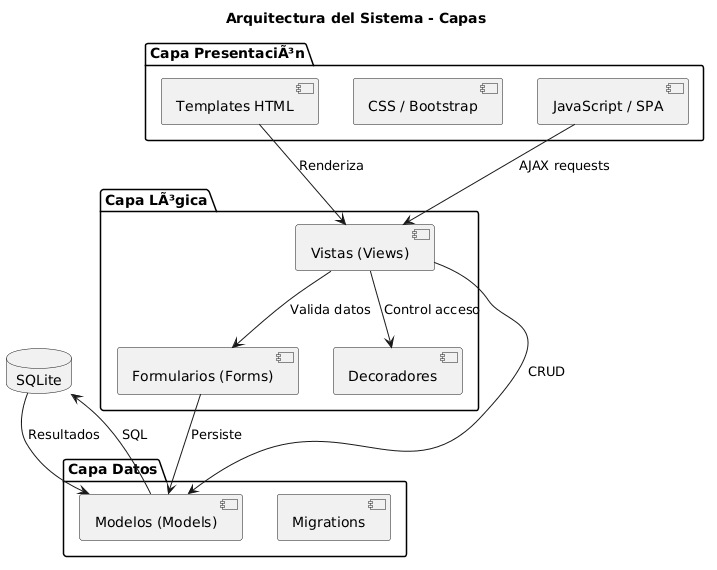

The diagram above was rendered by PlantUML. Its source (embedded in the PNG):
@startuml
title Arquitectura del Sistema - Capas

package "Capa PresentaciÃ³n" {
  [Templates HTML] as templates
  [CSS / Bootstrap] as css
  [JavaScript / SPA] as js
}

package "Capa LÃ³gica" {
  [Vistas (Views)] as views
  [Formularios (Forms)] as forms
  [Decoradores] as decorators
}

package "Capa Datos" {
  [Modelos (Models)] as models
  [Migrations] as migrations
}

database "SQLite" as db

templates --> views : Renderiza
js --> views : AJAX requests
views --> forms : Valida datos
views --> decorators : Control acceso
views --> models : CRUD
forms --> models : Persiste
models --> db : SQL
db --> models : Resultados
@enduml